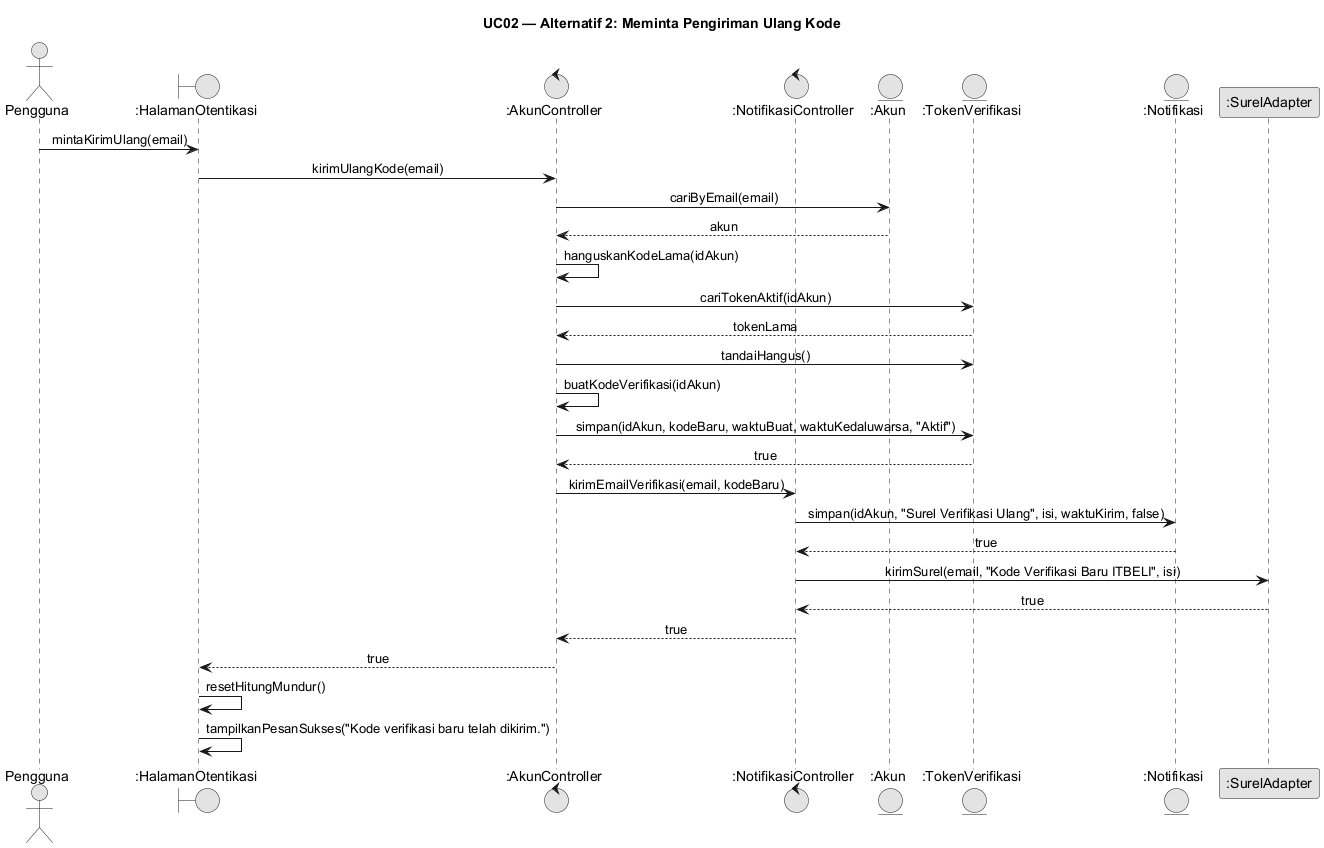

The diagram above was rendered by PlantUML. Its source (embedded in the PNG):
@startuml
skinparam monochrome true
skinparam shadowing false
skinparam defaultFontName Arial
skinparam sequenceMessageAlign center
skinparam backgroundColor #FFFFFF
skinparam responseMessageBelowArrow true
title UC02 — Alternatif 2: Meminta Pengiriman Ulang Kode
actor "Pengguna" as User
boundary ":HalamanOtentikasi" as UIo
control ":AkunController" as AC
control ":NotifikasiController" as NC
entity ":Akun" as Akun
entity ":TokenVerifikasi" as Tok
entity ":Notifikasi" as Notif
participant ":SurelAdapter" as Surel
User -> UIo: mintaKirimUlang(email)
UIo -> AC: kirimUlangKode(email)
AC -> Akun: cariByEmail(email)
Akun --> AC: akun
AC -> AC: hanguskanKodeLama(idAkun)
AC -> Tok: cariTokenAktif(idAkun)
Tok --> AC: tokenLama
AC -> Tok: tandaiHangus()
AC -> AC: buatKodeVerifikasi(idAkun)
AC -> Tok: simpan(idAkun, kodeBaru, waktuBuat, waktuKedaluwarsa, "Aktif")
Tok --> AC: true
AC -> NC: kirimEmailVerifikasi(email, kodeBaru)
NC -> Notif: simpan(idAkun, "Surel Verifikasi Ulang", isi, waktuKirim, false)
Notif --> NC: true
NC -> Surel: kirimSurel(email, "Kode Verifikasi Baru ITBELI", isi)
Surel --> NC: true
NC --> AC: true
AC --> UIo: true
UIo -> UIo: resetHitungMundur()
UIo -> UIo: tampilkanPesanSukses("Kode verifikasi baru telah dikirim.")
@enduml